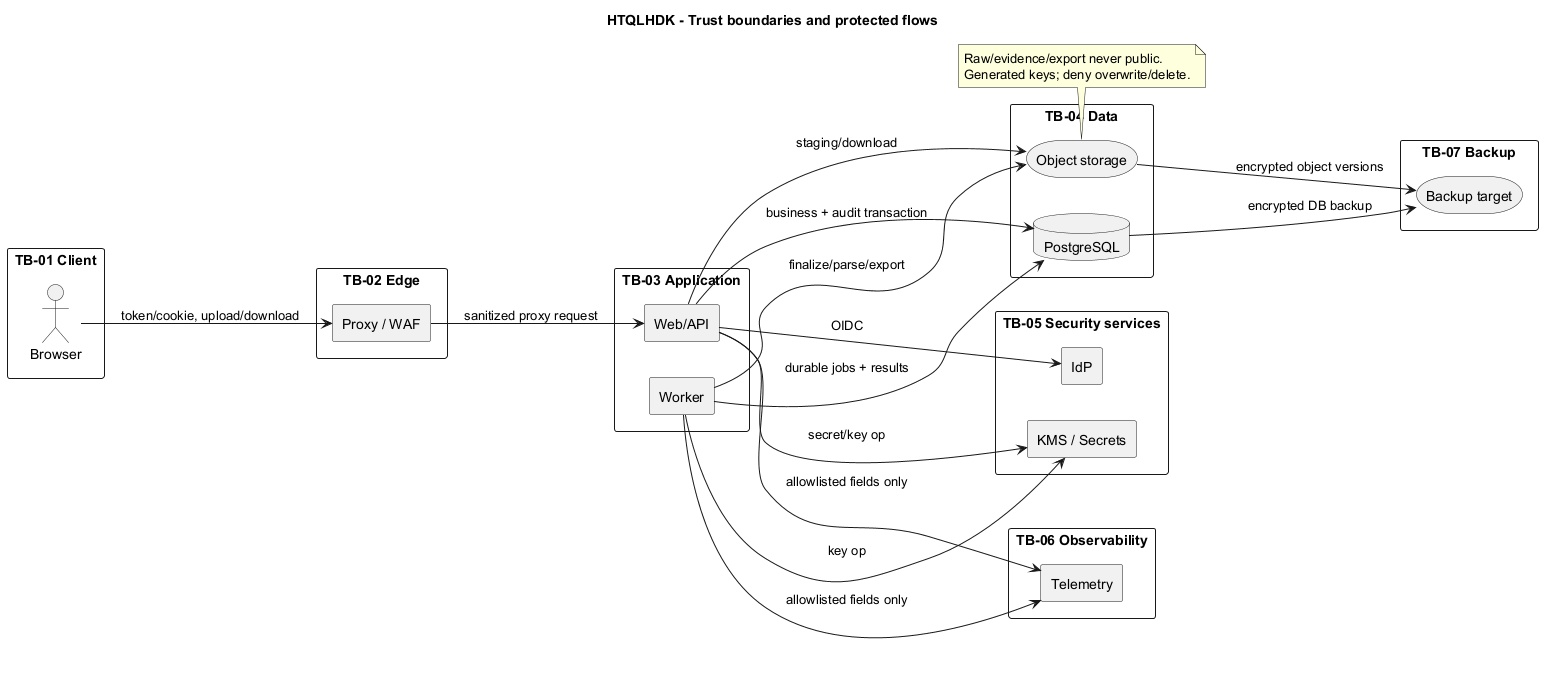

The diagram above was rendered by PlantUML. Its source (embedded in the PNG):
@startuml
title HTQLHDK - Trust boundaries and protected flows
left to right direction
skinparam shadowing false
skinparam componentStyle rectangle

rectangle "TB-01 Client" {
  actor Browser
}
rectangle "TB-02 Edge" {
  component "Proxy / WAF" as Edge
}
rectangle "TB-03 Application" {
  component "Web/API" as API
  component "Worker" as Worker
}
rectangle "TB-04 Data" {
  database "PostgreSQL" as DB
  storage "Object storage" as OBJ
}
rectangle "TB-05 Security services" {
  component "IdP" as IDP
  component "KMS / Secrets" as KMS
}
rectangle "TB-06 Observability" {
  component "Telemetry" as TEL
}
rectangle "TB-07 Backup" {
  storage "Backup target" as BAK
}

Browser --> Edge : token/cookie, upload/download
Edge --> API : sanitized proxy request
API --> DB : business + audit transaction
Worker --> DB : durable jobs + results
API --> OBJ : staging/download
Worker --> OBJ : finalize/parse/export
API --> IDP : OIDC
API --> KMS : secret/key op
Worker --> KMS : key op
API --> TEL : allowlisted fields only
Worker --> TEL : allowlisted fields only
DB --> BAK : encrypted DB backup
OBJ --> BAK : encrypted object versions

note bottom of OBJ
Raw/evidence/export never public.
Generated keys; deny overwrite/delete.
end note
@enduml